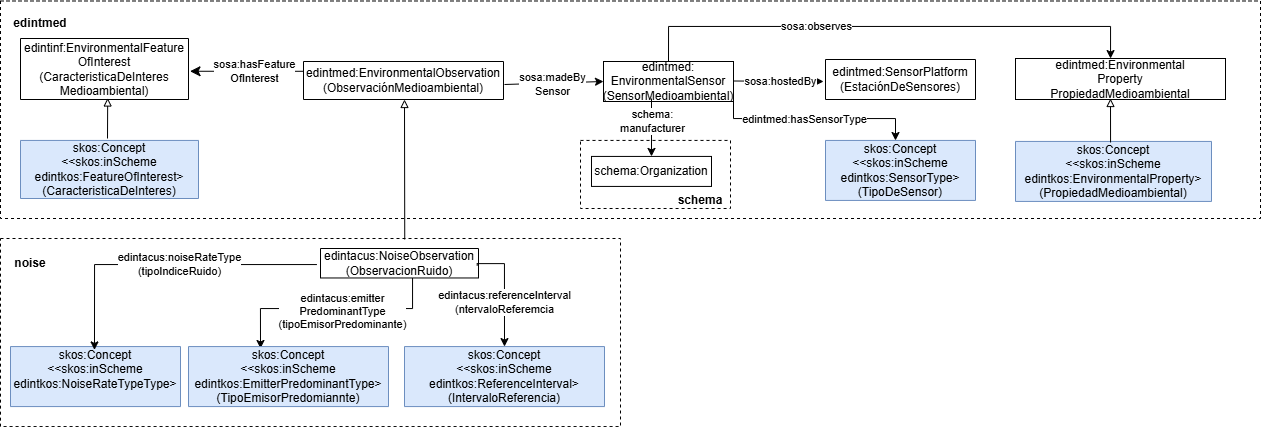

The diagram above was exported from draw.io. Its source (the exported page's mxGraphModel, read from the mxfile embedded in the PNG):
<mxGraphModel dx="1097" dy="659" grid="1" gridSize="10" guides="1" tooltips="1" connect="1" arrows="1" fold="1" page="1" pageScale="1" pageWidth="1169" pageHeight="827" math="0" shadow="0">
  <root>
    <mxCell id="0" />
    <mxCell id="1" parent="0" />
    <mxCell id="T_muzGuvmAKWzRDKC_zc-1" parent="1" style="rounded=0;whiteSpace=wrap;html=1;fillColor=none;dashed=1;" value="" vertex="1">
      <mxGeometry height="188.07" width="620" x="30" y="910" as="geometry" />
    </mxCell>
    <mxCell id="T_muzGuvmAKWzRDKC_zc-2" parent="1" style="rounded=0;whiteSpace=wrap;html=1;fillColor=none;dashed=1;fontSize=12;" value="" vertex="1">
      <mxGeometry height="217.51" width="1260" x="30" y="672.49" as="geometry" />
    </mxCell>
    <mxCell id="T_muzGuvmAKWzRDKC_zc-13" parent="1" style="rounded=0;whiteSpace=wrap;html=1;strokeColor=#000000;" value="edintmed:&lt;div&gt;EnvironmentalSensor (SensorMedioambiental)&lt;/div&gt;" vertex="1">
      <mxGeometry height="40" width="130" x="633" y="733" as="geometry" />
    </mxCell>
    <mxCell id="T_muzGuvmAKWzRDKC_zc-14" edge="1" parent="1" style="endArrow=classic;html=1;rounded=0;entryX=0.5;entryY=0;entryDx=0;entryDy=0;edgeStyle=orthogonalEdgeStyle;" target="T_muzGuvmAKWzRDKC_zc-25" value="">
      <mxGeometry height="50" relative="1" width="50" as="geometry">
        <mxPoint x="681" y="770" as="sourcePoint" />
        <mxPoint x="733" y="924" as="targetPoint" />
      </mxGeometry>
    </mxCell>
    <mxCell id="T_muzGuvmAKWzRDKC_zc-15" connectable="0" parent="T_muzGuvmAKWzRDKC_zc-14" style="edgeLabel;html=1;align=center;verticalAlign=middle;resizable=0;points=[];" value="schema:&lt;div&gt;manufacturer&lt;/div&gt;" vertex="1">
      <mxGeometry relative="1" x="-0.12" y="-1" as="geometry">
        <mxPoint x="1" y="-3" as="offset" />
      </mxGeometry>
    </mxCell>
    <mxCell id="T_muzGuvmAKWzRDKC_zc-16" edge="1" parent="1" source="T_muzGuvmAKWzRDKC_zc-13" style="endArrow=none;html=1;rounded=0;exitX=0;exitY=0.5;exitDx=0;exitDy=0;fontSize=12;endFill=0;startArrow=classic;startFill=1;entryX=1.005;entryY=0.605;entryDx=0;entryDy=0;entryPerimeter=0;" target="T_muzGuvmAKWzRDKC_zc-39" value="">
      <mxGeometry height="50" relative="1" width="50" as="geometry">
        <mxPoint x="714" y="782.2918500000001" as="sourcePoint" />
        <mxPoint x="526" y="755.5" as="targetPoint" />
      </mxGeometry>
    </mxCell>
    <mxCell id="T_muzGuvmAKWzRDKC_zc-17" connectable="0" parent="T_muzGuvmAKWzRDKC_zc-16" style="edgeLabel;html=1;align=center;verticalAlign=middle;resizable=0;points=[];fontSize=11;" value="sosa:madeBy&lt;div&gt;Sensor&lt;/div&gt;" vertex="1">
      <mxGeometry relative="1" x="-0.2705" y="1" as="geometry">
        <mxPoint x="-16" as="offset" />
      </mxGeometry>
    </mxCell>
    <mxCell id="T_muzGuvmAKWzRDKC_zc-18" parent="1" style="verticalAlign=middle;align=center;vsdxID=334;shape=stencil(nZBLDoAgDERP0z3SIyjew0SURgSD+Lu9kMZoXLhwN9O+tukAlrNpJg1SzDH4QW/URgNYgZTkjA4UkwJUgGXng+6DX1zLfmoymdXo17xh5zmRJ6Q42BWCfc2oJfdAr+Yv+AP9Cb7OJ3H/2JG1HNGz/84klThPVCc=);labelBackgroundColor=none;rounded=0;html=1;whiteSpace=wrap;fontSize=12;" value="edintinf:EnvironmentalFeature&lt;div&gt;OfInterest&lt;br&gt;&lt;div&gt;(CaracteristicaDeInteres&lt;/div&gt;&lt;div&gt;Medioambiental)&lt;/div&gt;&lt;/div&gt;" vertex="1">
      <mxGeometry height="61" width="168" x="50" y="710" as="geometry" />
    </mxCell>
    <mxCell id="T_muzGuvmAKWzRDKC_zc-19" edge="1" parent="1" source="T_muzGuvmAKWzRDKC_zc-18" style="edgeStyle=segmentEdgeStyle;endArrow=none;html=1;curved=0;rounded=0;endSize=8;startSize=8;sourcePerimeterSpacing=0;targetPerimeterSpacing=0;endFill=0;startArrow=classic;startFill=1;fontSize=12;exitX=1.009;exitY=0.537;exitDx=0;exitDy=0;exitPerimeter=0;entryX=0;entryY=0.579;entryDx=0;entryDy=0;entryPerimeter=0;" target="T_muzGuvmAKWzRDKC_zc-39" value="">
      <mxGeometry relative="1" width="100" as="geometry">
        <mxPoint x="503" y="845.71" as="sourcePoint" />
        <mxPoint x="336" y="750.0999999999999" as="targetPoint" />
      </mxGeometry>
    </mxCell>
    <mxCell id="T_muzGuvmAKWzRDKC_zc-20" connectable="0" parent="T_muzGuvmAKWzRDKC_zc-19" style="edgeLabel;html=1;align=center;verticalAlign=middle;resizable=0;points=[];fontSize=11;" value="sosa:hasFeature&lt;div&gt;OfInterest&lt;/div&gt;" vertex="1">
      <mxGeometry relative="1" x="0.4987" y="-1" as="geometry">
        <mxPoint x="-30" y="-1" as="offset" />
      </mxGeometry>
    </mxCell>
    <mxCell id="T_muzGuvmAKWzRDKC_zc-24" parent="1" style="rounded=0;whiteSpace=wrap;html=1;fillColor=none;dashed=1;" value="" vertex="1">
      <mxGeometry height="68.07" width="150" x="610" y="811.93" as="geometry" />
    </mxCell>
    <mxCell id="T_muzGuvmAKWzRDKC_zc-25" parent="1" style="rounded=0;whiteSpace=wrap;html=1;snapToPoint=1;points=[[0.1,0],[0.2,0],[0.3,0],[0.4,0],[0.5,0],[0.6,0],[0.7,0],[0.8,0],[0.9,0],[0,0.1],[0,0.3],[0,0.5],[0,0.7],[0,0.9],[0.1,1],[0.2,1],[0.3,1],[0.4,1],[0.5,1],[0.6,1],[0.7,1],[0.8,1],[0.9,1],[1,0.1],[1,0.3],[1,0.5],[1,0.7],[1,0.9]];" value="schema:Organization" vertex="1">
      <mxGeometry height="30" width="120" x="621" y="827.9300000000001" as="geometry" />
    </mxCell>
    <mxCell id="T_muzGuvmAKWzRDKC_zc-26" parent="1" style="text;html=1;whiteSpace=wrap;strokeColor=none;fillColor=none;align=center;verticalAlign=middle;rounded=0;fontStyle=1;fontSize=12;" value="schema" vertex="1">
      <mxGeometry height="20" width="60" x="700" y="861.9300000000001" as="geometry" />
    </mxCell>
    <mxCell id="T_muzGuvmAKWzRDKC_zc-37" parent="1" style="verticalAlign=middle;align=center;vsdxID=334;shape=stencil(nZBLDoAgDERP0z3SIyjew0SURgSD+Lu9kMZoXLhwN9O+tukAlrNpJg1SzDH4QW/URgNYgZTkjA4UkwJUgGXng+6DX1zLfmoymdXo17xh5zmRJ6Q42BWCfc2oJfdAr+Yv+AP9Cb7OJ3H/2JG1HNGz/84klThPVCc=);labelBackgroundColor=none;rounded=0;html=1;whiteSpace=wrap;fontSize=12;strokeColor=#000000;" value="&lt;font style=&quot;color: rgb(0, 0, 0); direction: ltr; letter-spacing: 0px; line-height: 120%; opacity: 1;&quot;&gt;edintmed:SensorPlatform&lt;/font&gt;&lt;div&gt;&lt;font style=&quot;color: rgb(0, 0, 0); direction: ltr; letter-spacing: 0px; line-height: 120%; opacity: 1;&quot;&gt;(EstaciónDeSensores)&lt;/font&gt;&lt;/div&gt;" vertex="1">
      <mxGeometry height="40" width="150" x="855" y="731" as="geometry" />
    </mxCell>
    <mxCell id="T_muzGuvmAKWzRDKC_zc-38" parent="1" style="verticalAlign=middle;align=center;vsdxID=334;shape=stencil(nZBLDoAgDERP0z3SIyjew0SURgSD+Lu9kMZoXLhwN9O+tukAlrNpJg1SzDH4QW/URgNYgZTkjA4UkwJUgGXng+6DX1zLfmoymdXo17xh5zmRJ6Q42BWCfc2oJfdAr+Yv+AP9Cb7OJ3H/2JG1HNGz/84klThPVCc=);labelBackgroundColor=none;rounded=0;html=1;whiteSpace=wrap;fillColor=#dae8fc;strokeColor=#6c8ebf;" value="&lt;div&gt;skos:Concept&lt;/div&gt;&lt;div&gt;&amp;lt;&amp;lt;skos:inScheme edintkos:EnvironmentalProperty&amp;gt;&lt;/div&gt;&lt;div&gt;(PropiedadMedioambiental)&lt;/div&gt;" vertex="1">
      <mxGeometry height="60" width="196" x="1045" y="812.9300000000001" as="geometry" />
    </mxCell>
    <mxCell id="T_muzGuvmAKWzRDKC_zc-39" parent="1" style="verticalAlign=middle;align=center;vsdxID=334;shape=stencil(nZBLDoAgDERP0z3SIyjew0SURgSD+Lu9kMZoXLhwN9O+tukAlrNpJg1SzDH4QW/URgNYgZTkjA4UkwJUgGXng+6DX1zLfmoymdXo17xh5zmRJ6Q42BWCfc2oJfdAr+Yv+AP9Cb7OJ3H/2JG1HNGz/84klThPVCc=);labelBackgroundColor=none;rounded=0;html=1;whiteSpace=wrap;fontSize=12;strokeColor=#000000;" value="&lt;font style=&quot;color: rgb(0, 0, 0); direction: ltr; letter-spacing: 0px; line-height: 120%; opacity: 1;&quot;&gt;edintmed:EnvironmentalObservation&lt;/font&gt;&lt;div&gt;&lt;font style=&quot;color: rgb(0, 0, 0); direction: ltr; letter-spacing: 0px; line-height: 120%; opacity: 1;&quot;&gt;(ObservaciónMedioambiental)&lt;/font&gt;&lt;/div&gt;" vertex="1">
      <mxGeometry height="38" width="200" x="333" y="733" as="geometry" />
    </mxCell>
    <mxCell id="T_muzGuvmAKWzRDKC_zc-40" parent="1" style="verticalAlign=middle;align=center;vsdxID=334;shape=stencil(nZBLDoAgDERP0z3SIyjew0SURgSD+Lu9kMZoXLhwN9O+tukAlrNpJg1SzDH4QW/URgNYgZTkjA4UkwJUgGXng+6DX1zLfmoymdXo17xh5zmRJ6Q42BWCfc2oJfdAr+Yv+AP9Cb7OJ3H/2JG1HNGz/84klThPVCc=);labelBackgroundColor=none;rounded=0;html=1;whiteSpace=wrap;fillColor=#dae8fc;strokeColor=#6c8ebf;" value="&lt;div&gt;skos:Concept&lt;/div&gt;&lt;div&gt;&amp;lt;&amp;lt;skos:inScheme edintkos:SensorType&amp;gt;&lt;/div&gt;&lt;div&gt;(TipoDeSensor)&lt;/div&gt;" vertex="1">
      <mxGeometry height="60" width="150" x="855" y="811.9300000000001" as="geometry" />
    </mxCell>
    <mxCell id="owWeODo_IODOZTql52Hq-5" edge="1" parent="1" source="T_muzGuvmAKWzRDKC_zc-49" style="edgeStyle=orthogonalEdgeStyle;rounded=0;orthogonalLoop=1;jettySize=auto;html=1;entryX=0.36;entryY=0.032;entryDx=0;entryDy=0;entryPerimeter=0;" target="T_muzGuvmAKWzRDKC_zc-88" value="">
      <mxGeometry relative="1" as="geometry">
        <Array as="points">
          <mxPoint x="442" y="980" />
          <mxPoint x="290" y="980" />
        </Array>
      </mxGeometry>
    </mxCell>
    <mxCell id="owWeODo_IODOZTql52Hq-7" connectable="0" parent="owWeODo_IODOZTql52Hq-5" style="edgeLabel;html=1;align=center;verticalAlign=middle;resizable=0;points=[];" value="edintacus:emitter&lt;div&gt;PredominantType&lt;/div&gt;&lt;div&gt;(tipoEmisorPredominante)&lt;/div&gt;" vertex="1">
      <mxGeometry relative="1" x="-0.3375" y="2" as="geometry">
        <mxPoint x="-27" as="offset" />
      </mxGeometry>
    </mxCell>
    <mxCell id="T_muzGuvmAKWzRDKC_zc-49" parent="1" style="verticalAlign=middle;align=center;vsdxID=334;shape=stencil(nZBLDoAgDERP0z3SIyjew0SURgSD+Lu9kMZoXLhwN9O+tukAlrNpJg1SzDH4QW/URgNYgZTkjA4UkwJUgGXng+6DX1zLfmoymdXo17xh5zmRJ6Q42BWCfc2oJfdAr+Yv+AP9Cb7OJ3H/2JG1HNGz/84klThPVCc=);labelBackgroundColor=none;rounded=0;html=1;whiteSpace=wrap;fontSize=12;" value="&lt;font style=&quot;color: rgb(0, 0, 0); direction: ltr; letter-spacing: 0px; line-height: 120%; opacity: 1;&quot;&gt;&lt;span style=&quot;text-wrap-mode: nowrap; background-color: rgb(255, 255, 255);&quot;&gt;&lt;font&gt;edintacus&lt;/font&gt;&lt;/span&gt;:NoiseObservation&lt;/font&gt;&lt;div&gt;&lt;font style=&quot;color: rgb(0, 0, 0); direction: ltr; letter-spacing: 0px; line-height: 120%; opacity: 1;&quot;&gt;(ObservacionRuido)&lt;/font&gt;&lt;/div&gt;" vertex="1">
      <mxGeometry height="29.47" width="158" x="350" y="920" as="geometry" />
    </mxCell>
    <mxCell id="T_muzGuvmAKWzRDKC_zc-50" edge="1" parent="1" source="T_muzGuvmAKWzRDKC_zc-1" style="endArrow=block;html=1;rounded=0;endFill=0;entryX=0.37;entryY=1;entryDx=0;entryDy=0;entryPerimeter=0;exitX=0.652;exitY=0.005;exitDx=0;exitDy=0;exitPerimeter=0;" value="">
      <mxGeometry height="50" relative="1" width="50" as="geometry">
        <mxPoint x="434" y="900" as="sourcePoint" />
        <mxPoint x="434" y="771" as="targetPoint" />
      </mxGeometry>
    </mxCell>
    <mxCell id="T_muzGuvmAKWzRDKC_zc-53" parent="1" style="text;html=1;whiteSpace=wrap;strokeColor=none;fillColor=none;align=center;verticalAlign=middle;rounded=0;fontStyle=1;fontSize=12;" value="noise" vertex="1">
      <mxGeometry height="20" width="60" x="30" y="924.73" as="geometry" />
    </mxCell>
    <mxCell id="T_muzGuvmAKWzRDKC_zc-54" parent="1" style="rounded=0;whiteSpace=wrap;html=1;snapToPoint=1;points=[[0.1,0],[0.2,0],[0.3,0],[0.4,0],[0.5,0],[0.6,0],[0.7,0],[0.8,0],[0.9,0],[0,0.1],[0,0.3],[0,0.5],[0,0.7],[0,0.9],[0.1,1],[0.2,1],[0.3,1],[0.4,1],[0.5,1],[0.6,1],[0.7,1],[0.8,1],[0.9,1],[1,0.1],[1,0.3],[1,0.5],[1,0.7],[1,0.9]];" value="edintmed:Environmental&lt;div&gt;Property&lt;/div&gt;&lt;div&gt;PropiedadMedioambiental&lt;/div&gt;" vertex="1">
      <mxGeometry height="41" width="210" x="1045" y="730" as="geometry" />
    </mxCell>
    <mxCell id="T_muzGuvmAKWzRDKC_zc-56" parent="1" style="text;html=1;whiteSpace=wrap;strokeColor=none;fillColor=none;align=center;verticalAlign=middle;rounded=0;fontStyle=1;fontSize=12;" value="&lt;div&gt;edintmed&lt;/div&gt;" vertex="1">
      <mxGeometry height="30" width="60" x="40" y="680" as="geometry" />
    </mxCell>
    <mxCell id="T_muzGuvmAKWzRDKC_zc-74" edge="1" parent="1" style="endArrow=classic;html=1;rounded=0;entryX=-0.013;entryY=0.55;entryDx=0;entryDy=0;entryPerimeter=0;" target="T_muzGuvmAKWzRDKC_zc-37" value="">
      <mxGeometry height="50" relative="1" width="50" as="geometry">
        <mxPoint x="763" y="752.5" as="sourcePoint" />
        <mxPoint x="835" y="754" as="targetPoint" />
      </mxGeometry>
    </mxCell>
    <mxCell id="T_muzGuvmAKWzRDKC_zc-75" connectable="0" parent="T_muzGuvmAKWzRDKC_zc-74" style="edgeLabel;html=1;align=center;verticalAlign=middle;resizable=0;points=[];" value="sosa:hostedBy" vertex="1">
      <mxGeometry relative="1" x="-0.0911" as="geometry">
        <mxPoint x="5" as="offset" />
      </mxGeometry>
    </mxCell>
    <mxCell id="T_muzGuvmAKWzRDKC_zc-77" edge="1" parent="1" source="T_muzGuvmAKWzRDKC_zc-13" style="endArrow=classic;html=1;rounded=0;exitX=1;exitY=0.75;exitDx=0;exitDy=0;edgeStyle=orthogonalEdgeStyle;" value="">
      <mxGeometry height="50" relative="1" width="50" as="geometry">
        <Array as="points">
          <mxPoint x="763" y="790" />
          <mxPoint x="925" y="790" />
        </Array>
        <mxPoint x="925" y="771" as="sourcePoint" />
        <mxPoint x="925" y="812" as="targetPoint" />
      </mxGeometry>
    </mxCell>
    <mxCell id="T_muzGuvmAKWzRDKC_zc-78" connectable="0" parent="T_muzGuvmAKWzRDKC_zc-77" style="edgeLabel;html=1;align=center;verticalAlign=middle;resizable=0;points=[];" value="edintmed:hasSensorType" vertex="1">
      <mxGeometry relative="1" x="-0.0732" as="geometry">
        <mxPoint as="offset" />
      </mxGeometry>
    </mxCell>
    <mxCell id="T_muzGuvmAKWzRDKC_zc-79" edge="1" parent="1" source="T_muzGuvmAKWzRDKC_zc-13" style="edgeStyle=orthogonalEdgeStyle;rounded=0;orthogonalLoop=1;jettySize=auto;html=1;fontColor=#009900;strokeColor=light-dark(#000000,#000000);jumpStyle=arc;exitX=0.5;exitY=0;exitDx=0;exitDy=0;entryX=0.457;entryY=0;entryDx=0;entryDy=0;entryPerimeter=0;" target="T_muzGuvmAKWzRDKC_zc-54">
      <mxGeometry relative="1" as="geometry">
        <Array as="points">
          <mxPoint x="698" y="698" />
          <mxPoint x="1140" y="698" />
        </Array>
        <mxPoint x="753" y="727" as="sourcePoint" />
        <mxPoint x="1055" y="730" as="targetPoint" />
      </mxGeometry>
    </mxCell>
    <mxCell id="T_muzGuvmAKWzRDKC_zc-80" connectable="0" parent="T_muzGuvmAKWzRDKC_zc-79" style="edgeLabel;html=1;align=center;verticalAlign=middle;resizable=0;points=[];" value="sosa:observes" vertex="1">
      <mxGeometry relative="1" x="-0.0333" y="1" as="geometry">
        <mxPoint x="-64" y="1" as="offset" />
      </mxGeometry>
    </mxCell>
    <mxCell id="T_muzGuvmAKWzRDKC_zc-86" parent="1" style="verticalAlign=middle;align=center;vsdxID=334;shape=stencil(nZBLDoAgDERP0z3SIyjew0SURgSD+Lu9kMZoXLhwN9O+tukAlrNpJg1SzDH4QW/URgNYgZTkjA4UkwJUgGXng+6DX1zLfmoymdXo17xh5zmRJ6Q42BWCfc2oJfdAr+Yv+AP9Cb7OJ3H/2JG1HNGz/84klThPVCc=);labelBackgroundColor=none;rounded=0;html=1;whiteSpace=wrap;fillColor=#dae8fc;strokeColor=#6c8ebf;" value="&lt;div&gt;skos:Concept&lt;/div&gt;&lt;div&gt;&amp;lt;&amp;lt;skos:inScheme edintkos:NoiseRateTypeType&amp;gt;&lt;/div&gt;&lt;div&gt;&lt;br&gt;&lt;/div&gt;" vertex="1">
      <mxGeometry height="60" width="170" x="40" y="1018.07" as="geometry" />
    </mxCell>
    <mxCell id="T_muzGuvmAKWzRDKC_zc-88" parent="1" style="verticalAlign=middle;align=center;vsdxID=334;shape=stencil(nZBLDoAgDERP0z3SIyjew0SURgSD+Lu9kMZoXLhwN9O+tukAlrNpJg1SzDH4QW/URgNYgZTkjA4UkwJUgGXng+6DX1zLfmoymdXo17xh5zmRJ6Q42BWCfc2oJfdAr+Yv+AP9Cb7OJ3H/2JG1HNGz/84klThPVCc=);labelBackgroundColor=none;rounded=0;html=1;whiteSpace=wrap;fillColor=#dae8fc;strokeColor=#6c8ebf;" value="&lt;div&gt;skos:Concept&lt;/div&gt;&lt;div&gt;&amp;lt;&amp;lt;skos:inScheme edintkos:EmitterPredominantType&amp;gt;&lt;/div&gt;&lt;div&gt;(TipoEmisorPredomiannte)&lt;/div&gt;" vertex="1">
      <mxGeometry height="60" width="200" x="218" y="1018.0699999999999" as="geometry" />
    </mxCell>
    <mxCell id="owWeODo_IODOZTql52Hq-1" parent="1" style="verticalAlign=middle;align=center;vsdxID=334;shape=stencil(nZBLDoAgDERP0z3SIyjew0SURgSD+Lu9kMZoXLhwN9O+tukAlrNpJg1SzDH4QW/URgNYgZTkjA4UkwJUgGXng+6DX1zLfmoymdXo17xh5zmRJ6Q42BWCfc2oJfdAr+Yv+AP9Cb7OJ3H/2JG1HNGz/84klThPVCc=);labelBackgroundColor=none;rounded=0;html=1;whiteSpace=wrap;fillColor=#dae8fc;strokeColor=#6c8ebf;" value="&lt;div&gt;skos:Concept&lt;/div&gt;&lt;div&gt;&amp;lt;&amp;lt;skos:inScheme edintkos:ReferenceInterval&amp;gt;&lt;/div&gt;&lt;div&gt;(IntervaloReferencia)&lt;/div&gt;" vertex="1">
      <mxGeometry height="60" width="200" x="434" y="1018.0699999999999" as="geometry" />
    </mxCell>
    <mxCell id="owWeODo_IODOZTql52Hq-2" edge="1" parent="1" source="T_muzGuvmAKWzRDKC_zc-49" style="endArrow=classic;html=1;rounded=0;edgeStyle=orthogonalEdgeStyle;exitX=-0.023;exitY=0.545;exitDx=0;exitDy=0;exitPerimeter=0;entryX=0.494;entryY=0.056;entryDx=0;entryDy=0;entryPerimeter=0;" target="T_muzGuvmAKWzRDKC_zc-86" value="">
      <mxGeometry height="50" relative="1" width="50" as="geometry">
        <Array as="points" />
        <mxPoint x="400" y="948.0699999999999" as="sourcePoint" />
        <mxPoint x="100" y="988.0699999999999" as="targetPoint" />
      </mxGeometry>
    </mxCell>
    <mxCell id="owWeODo_IODOZTql52Hq-8" connectable="0" parent="owWeODo_IODOZTql52Hq-2" style="edgeLabel;html=1;align=center;verticalAlign=middle;resizable=0;points=[];" value="edintacus:noiseRateType&lt;div&gt;(tipoIndiceRuido)&lt;/div&gt;" vertex="1">
      <mxGeometry relative="1" x="-0.1023" y="-1" as="geometry">
        <mxPoint as="offset" />
      </mxGeometry>
    </mxCell>
    <mxCell id="owWeODo_IODOZTql52Hq-3" edge="1" parent="1" source="T_muzGuvmAKWzRDKC_zc-49" style="endArrow=classic;html=1;rounded=0;entryX=0.5;entryY=0;entryDx=0;entryDy=0;entryPerimeter=0;exitX=0.992;exitY=0.579;exitDx=0;exitDy=0;exitPerimeter=0;edgeStyle=orthogonalEdgeStyle;" target="owWeODo_IODOZTql52Hq-1" value="">
      <mxGeometry height="50" relative="1" width="50" as="geometry">
        <Array as="points">
          <mxPoint x="507" y="935.0699999999999" />
          <mxPoint x="534" y="935.0699999999999" />
        </Array>
        <mxPoint x="500.9369999999999" y="951.0613799999999" as="sourcePoint" />
        <mxPoint x="502" y="1005.0899999999999" as="targetPoint" />
      </mxGeometry>
    </mxCell>
    <mxCell id="owWeODo_IODOZTql52Hq-6" connectable="0" parent="owWeODo_IODOZTql52Hq-3" style="edgeLabel;html=1;align=center;verticalAlign=middle;resizable=0;points=[];" value="edintacus:referenceI&lt;span style=&quot;background-color: light-dark(#ffffff, var(--ge-dark-color, #121212)); color: light-dark(rgb(0, 0, 0), rgb(255, 255, 255));&quot;&gt;nterval&lt;/span&gt;&lt;div&gt;(ntervaloReferemcia&lt;/div&gt;" vertex="1">
      <mxGeometry relative="1" x="-0.1486" as="geometry">
        <mxPoint y="20" as="offset" />
      </mxGeometry>
    </mxCell>
    <mxCell id="owWeODo_IODOZTql52Hq-10" parent="1" style="verticalAlign=middle;align=center;vsdxID=334;shape=stencil(nZBLDoAgDERP0z3SIyjew0SURgSD+Lu9kMZoXLhwN9O+tukAlrNpJg1SzDH4QW/URgNYgZTkjA4UkwJUgGXng+6DX1zLfmoymdXo17xh5zmRJ6Q42BWCfc2oJfdAr+Yv+AP9Cb7OJ3H/2JG1HNGz/84klThPVCc=);labelBackgroundColor=none;rounded=0;html=1;whiteSpace=wrap;fillColor=#dae8fc;strokeColor=#6c8ebf;" value="&lt;div&gt;skos:Concept&lt;/div&gt;&lt;div&gt;&amp;lt;&amp;lt;skos:inScheme edintkos:FeatureOfInterest&lt;span style=&quot;background-color: transparent; color: light-dark(rgb(0, 0, 0), rgb(255, 255, 255));&quot;&gt;&amp;gt;&lt;/span&gt;&lt;/div&gt;&lt;div&gt;(CaracteristicaDeInteres)&lt;/div&gt;" vertex="1">
      <mxGeometry height="58.07" width="178" x="50" y="811.93" as="geometry" />
    </mxCell>
    <mxCell id="FtBQ-uHA_HNAMEAQC8VX-1" edge="1" parent="1" style="endArrow=block;html=1;rounded=0;entryX=0.519;entryY=0.975;entryDx=0;entryDy=0;entryPerimeter=0;endFill=0;" target="T_muzGuvmAKWzRDKC_zc-18" value="">
      <mxGeometry height="50" relative="1" width="50" as="geometry">
        <mxPoint x="137" y="810" as="sourcePoint" />
        <mxPoint x="140" y="770" as="targetPoint" />
      </mxGeometry>
    </mxCell>
    <mxCell id="FtBQ-uHA_HNAMEAQC8VX-2" edge="1" parent="1" source="T_muzGuvmAKWzRDKC_zc-38" style="endArrow=block;html=1;rounded=0;endFill=0;exitX=0.485;exitY=0.017;exitDx=0;exitDy=0;exitPerimeter=0;" value="">
      <mxGeometry height="50" relative="1" width="50" as="geometry">
        <mxPoint x="1140" y="810" as="sourcePoint" />
        <mxPoint x="1140" y="770" as="targetPoint" />
      </mxGeometry>
    </mxCell>
  </root>
</mxGraphModel>